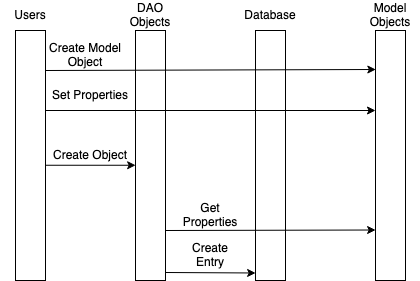

The diagram above was exported from draw.io. Its source (the exported page's mxGraphModel, read from the mxfile embedded in the PNG):
<mxGraphModel dx="646" dy="442" grid="1" gridSize="10" guides="1" tooltips="1" connect="1" arrows="1" fold="1" page="1" pageScale="1" pageWidth="850" pageHeight="1100" math="0" shadow="0">
  <root>
    <mxCell id="0" />
    <mxCell id="1" parent="0" />
    <mxCell id="t1YZbt6hbL-od6cTl3GP-1" value="" style="rounded=0;whiteSpace=wrap;html=1;" vertex="1" parent="1">
      <mxGeometry x="240" y="40" width="30" height="250" as="geometry" />
    </mxCell>
    <mxCell id="t1YZbt6hbL-od6cTl3GP-2" value="" style="rounded=0;whiteSpace=wrap;html=1;" vertex="1" parent="1">
      <mxGeometry x="360" y="40" width="30" height="250" as="geometry" />
    </mxCell>
    <mxCell id="t1YZbt6hbL-od6cTl3GP-3" value="" style="rounded=0;whiteSpace=wrap;html=1;" vertex="1" parent="1">
      <mxGeometry x="480" y="40" width="30" height="250" as="geometry" />
    </mxCell>
    <mxCell id="t1YZbt6hbL-od6cTl3GP-4" value="" style="rounded=0;whiteSpace=wrap;html=1;" vertex="1" parent="1">
      <mxGeometry x="600" y="40" width="30" height="250" as="geometry" />
    </mxCell>
    <mxCell id="t1YZbt6hbL-od6cTl3GP-5" value="Users" style="text;html=1;strokeColor=none;fillColor=none;align=center;verticalAlign=middle;whiteSpace=wrap;rounded=0;" vertex="1" parent="1">
      <mxGeometry x="225" y="10" width="60" height="30" as="geometry" />
    </mxCell>
    <mxCell id="t1YZbt6hbL-od6cTl3GP-6" value="DAO Objects" style="text;html=1;strokeColor=none;fillColor=none;align=center;verticalAlign=middle;whiteSpace=wrap;rounded=0;" vertex="1" parent="1">
      <mxGeometry x="345" y="10" width="60" height="30" as="geometry" />
    </mxCell>
    <mxCell id="t1YZbt6hbL-od6cTl3GP-7" value="Database" style="text;html=1;strokeColor=none;fillColor=none;align=center;verticalAlign=middle;whiteSpace=wrap;rounded=0;" vertex="1" parent="1">
      <mxGeometry x="465" y="10" width="60" height="30" as="geometry" />
    </mxCell>
    <mxCell id="t1YZbt6hbL-od6cTl3GP-8" value="Model Objects" style="text;html=1;strokeColor=none;fillColor=none;align=center;verticalAlign=middle;whiteSpace=wrap;rounded=0;" vertex="1" parent="1">
      <mxGeometry x="585" y="10" width="60" height="30" as="geometry" />
    </mxCell>
    <mxCell id="t1YZbt6hbL-od6cTl3GP-9" value="" style="endArrow=classic;html=1;rounded=0;entryX=0.011;entryY=0.156;entryDx=0;entryDy=0;entryPerimeter=0;" edge="1" parent="1" target="t1YZbt6hbL-od6cTl3GP-4">
      <mxGeometry width="50" height="50" relative="1" as="geometry">
        <mxPoint x="270" y="80" as="sourcePoint" />
        <mxPoint x="500" y="210" as="targetPoint" />
      </mxGeometry>
    </mxCell>
    <mxCell id="t1YZbt6hbL-od6cTl3GP-10" value="" style="endArrow=classic;html=1;rounded=0;exitX=0.996;exitY=0.32;exitDx=0;exitDy=0;exitPerimeter=0;entryX=0;entryY=0.32;entryDx=0;entryDy=0;entryPerimeter=0;" edge="1" parent="1" source="t1YZbt6hbL-od6cTl3GP-1" target="t1YZbt6hbL-od6cTl3GP-4">
      <mxGeometry width="50" height="50" relative="1" as="geometry">
        <mxPoint x="390" y="120" as="sourcePoint" />
        <mxPoint x="479" y="120" as="targetPoint" />
      </mxGeometry>
    </mxCell>
    <mxCell id="t1YZbt6hbL-od6cTl3GP-11" value="" style="endArrow=classic;html=1;rounded=0;entryX=0.004;entryY=0.539;entryDx=0;entryDy=0;entryPerimeter=0;exitX=0.996;exitY=0.539;exitDx=0;exitDy=0;exitPerimeter=0;" edge="1" parent="1" source="t1YZbt6hbL-od6cTl3GP-1" target="t1YZbt6hbL-od6cTl3GP-2">
      <mxGeometry width="50" height="50" relative="1" as="geometry">
        <mxPoint x="390" y="175" as="sourcePoint" />
        <mxPoint x="381" y="100" as="targetPoint" />
      </mxGeometry>
    </mxCell>
    <mxCell id="t1YZbt6hbL-od6cTl3GP-12" value="" style="endArrow=classic;html=1;rounded=0;entryX=0.004;entryY=0.798;entryDx=0;entryDy=0;entryPerimeter=0;" edge="1" parent="1" target="t1YZbt6hbL-od6cTl3GP-4">
      <mxGeometry width="50" height="50" relative="1" as="geometry">
        <mxPoint x="390" y="240" as="sourcePoint" />
        <mxPoint x="391" y="110" as="targetPoint" />
      </mxGeometry>
    </mxCell>
    <mxCell id="t1YZbt6hbL-od6cTl3GP-13" value="Create Model Object" style="text;html=1;strokeColor=none;fillColor=none;align=center;verticalAlign=middle;whiteSpace=wrap;rounded=0;" vertex="1" parent="1">
      <mxGeometry x="270" y="50" width="80" height="30" as="geometry" />
    </mxCell>
    <mxCell id="t1YZbt6hbL-od6cTl3GP-19" value="Create Object" style="text;html=1;strokeColor=none;fillColor=none;align=center;verticalAlign=middle;whiteSpace=wrap;rounded=0;" vertex="1" parent="1">
      <mxGeometry x="270" y="150" width="90" height="30" as="geometry" />
    </mxCell>
    <mxCell id="t1YZbt6hbL-od6cTl3GP-21" value="Set Properties" style="text;html=1;strokeColor=none;fillColor=none;align=center;verticalAlign=middle;whiteSpace=wrap;rounded=0;" vertex="1" parent="1">
      <mxGeometry x="270" y="90" width="90" height="30" as="geometry" />
    </mxCell>
    <mxCell id="t1YZbt6hbL-od6cTl3GP-22" value="Get Properties" style="text;html=1;strokeColor=none;fillColor=none;align=center;verticalAlign=middle;whiteSpace=wrap;rounded=0;" vertex="1" parent="1">
      <mxGeometry x="405" y="210" width="60" height="30" as="geometry" />
    </mxCell>
    <mxCell id="t1YZbt6hbL-od6cTl3GP-23" value="" style="endArrow=classic;html=1;rounded=0;exitX=1.011;exitY=0.968;exitDx=0;exitDy=0;exitPerimeter=0;entryX=0.004;entryY=0.97;entryDx=0;entryDy=0;entryPerimeter=0;" edge="1" parent="1" source="t1YZbt6hbL-od6cTl3GP-2" target="t1YZbt6hbL-od6cTl3GP-3">
      <mxGeometry width="50" height="50" relative="1" as="geometry">
        <mxPoint x="420" y="210" as="sourcePoint" />
        <mxPoint x="470" y="160" as="targetPoint" />
      </mxGeometry>
    </mxCell>
    <mxCell id="t1YZbt6hbL-od6cTl3GP-24" value="Create Entry" style="text;html=1;strokeColor=none;fillColor=none;align=center;verticalAlign=middle;whiteSpace=wrap;rounded=0;" vertex="1" parent="1">
      <mxGeometry x="405" y="250" width="60" height="30" as="geometry" />
    </mxCell>
  </root>
</mxGraphModel>